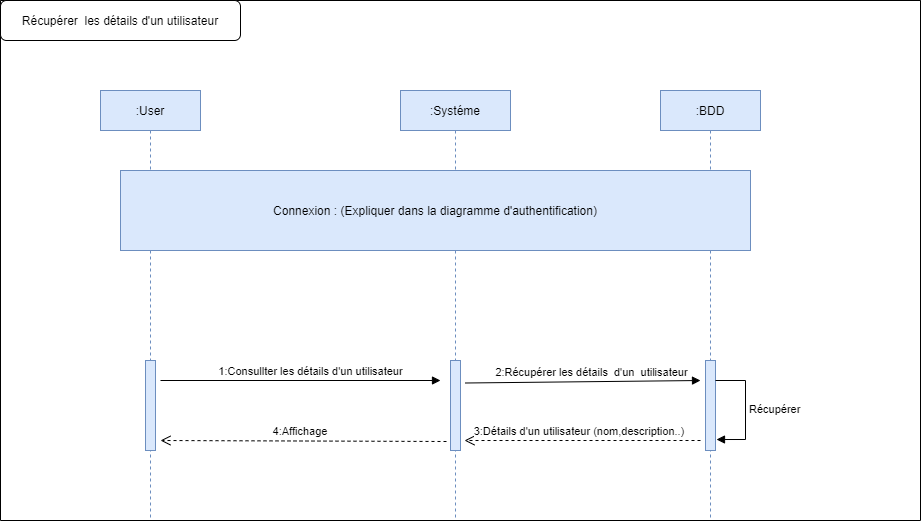

The diagram above was exported from draw.io. Its source (the exported page's mxGraphModel, read from the mxfile embedded in the PNG):
<mxGraphModel dx="1718" dy="1610" grid="1" gridSize="10" guides="1" tooltips="1" connect="1" arrows="1" fold="1" page="1" pageScale="1" pageWidth="850" pageHeight="1100" math="0" shadow="0">
  <root>
    <mxCell id="0" />
    <mxCell id="1" parent="0" />
    <mxCell id="3nuBFxr9cyL0pnOWT2aG-1" value=":User" style="shape=umlLifeline;perimeter=lifelinePerimeter;container=1;collapsible=0;recursiveResize=0;rounded=0;shadow=0;strokeWidth=1;fillColor=#dae8fc;strokeColor=#6c8ebf;" parent="1" vertex="1">
      <mxGeometry x="20" y="50" width="100" height="430" as="geometry" />
    </mxCell>
    <mxCell id="IY64AKm8uEVP8tR7BLwD-67" value="" style="html=1;points=[];perimeter=orthogonalPerimeter;fillColor=#dae8fc;strokeColor=#6c8ebf;" parent="3nuBFxr9cyL0pnOWT2aG-1" vertex="1">
      <mxGeometry x="45" y="270" width="10" height="90" as="geometry" />
    </mxCell>
    <mxCell id="3nuBFxr9cyL0pnOWT2aG-5" value=":Systéme" style="shape=umlLifeline;perimeter=lifelinePerimeter;container=1;collapsible=0;recursiveResize=0;rounded=0;shadow=0;strokeWidth=1;fillColor=#dae8fc;strokeColor=#6c8ebf;" parent="1" vertex="1">
      <mxGeometry x="320" y="50" width="110" height="430" as="geometry" />
    </mxCell>
    <mxCell id="IY64AKm8uEVP8tR7BLwD-1" value=":BDD" style="shape=umlLifeline;perimeter=lifelinePerimeter;container=1;collapsible=0;recursiveResize=0;rounded=0;shadow=0;strokeWidth=1;fillColor=#dae8fc;strokeColor=#6c8ebf;" parent="1" vertex="1">
      <mxGeometry x="580" y="50" width="100" height="430" as="geometry" />
    </mxCell>
    <mxCell id="IY64AKm8uEVP8tR7BLwD-69" value="" style="html=1;points=[];perimeter=orthogonalPerimeter;fillColor=#dae8fc;strokeColor=#6c8ebf;" parent="IY64AKm8uEVP8tR7BLwD-1" vertex="1">
      <mxGeometry x="45" y="270" width="10" height="90" as="geometry" />
    </mxCell>
    <mxCell id="IY64AKm8uEVP8tR7BLwD-71" value="" style="swimlane;startSize=0;" parent="1" vertex="1">
      <mxGeometry x="-80" y="-40" width="920" height="520" as="geometry" />
    </mxCell>
    <mxCell id="IY64AKm8uEVP8tR7BLwD-72" value="Récupérer&amp;nbsp; les détails d'un utilisateur" style="rounded=1;whiteSpace=wrap;html=1;" parent="IY64AKm8uEVP8tR7BLwD-71" vertex="1">
      <mxGeometry width="240" height="40" as="geometry" />
    </mxCell>
    <mxCell id="IY64AKm8uEVP8tR7BLwD-75" value="Connexion : (Expliquer dans la diagramme d'authentification)" style="rounded=0;whiteSpace=wrap;html=1;fillColor=#dae8fc;strokeColor=#6c8ebf;" parent="IY64AKm8uEVP8tR7BLwD-71" vertex="1">
      <mxGeometry x="120" y="170" width="630" height="80" as="geometry" />
    </mxCell>
    <mxCell id="IY64AKm8uEVP8tR7BLwD-70" value="" style="html=1;points=[];perimeter=orthogonalPerimeter;fillColor=#dae8fc;strokeColor=#6c8ebf;" parent="IY64AKm8uEVP8tR7BLwD-71" vertex="1">
      <mxGeometry x="450" y="360" width="10" height="90" as="geometry" />
    </mxCell>
    <mxCell id="IY64AKm8uEVP8tR7BLwD-77" value="1:Consullter les détails d'un utilisateur" style="html=1;verticalAlign=bottom;endArrow=block;rounded=0;" parent="IY64AKm8uEVP8tR7BLwD-71" edge="1">
      <mxGeometry x="0.0714" width="80" relative="1" as="geometry">
        <mxPoint x="160" y="380" as="sourcePoint" />
        <mxPoint x="440" y="380" as="targetPoint" />
        <mxPoint as="offset" />
      </mxGeometry>
    </mxCell>
    <mxCell id="IY64AKm8uEVP8tR7BLwD-78" value="2:Récupérer les détails&amp;nbsp; d'un&amp;nbsp; utilisateur" style="html=1;verticalAlign=bottom;endArrow=block;rounded=0;exitX=1.5;exitY=0.25;exitDx=0;exitDy=0;exitPerimeter=0;" parent="IY64AKm8uEVP8tR7BLwD-71" source="IY64AKm8uEVP8tR7BLwD-70" edge="1">
      <mxGeometry x="0.0714" width="80" relative="1" as="geometry">
        <mxPoint x="420" y="380" as="sourcePoint" />
        <mxPoint x="700" y="380" as="targetPoint" />
        <mxPoint as="offset" />
      </mxGeometry>
    </mxCell>
    <mxCell id="IY64AKm8uEVP8tR7BLwD-80" value="3:Détails d'un utilisateur (nom,description..)&amp;nbsp;" style="html=1;verticalAlign=bottom;endArrow=open;dashed=1;endSize=8;rounded=0;entryX=1.4;entryY=0.889;entryDx=0;entryDy=0;entryPerimeter=0;" parent="IY64AKm8uEVP8tR7BLwD-71" target="IY64AKm8uEVP8tR7BLwD-70" edge="1">
      <mxGeometry x="0.0169" relative="1" as="geometry">
        <mxPoint x="700" y="440" as="sourcePoint" />
        <mxPoint x="620" y="440" as="targetPoint" />
        <mxPoint as="offset" />
      </mxGeometry>
    </mxCell>
    <mxCell id="IY64AKm8uEVP8tR7BLwD-82" value="Récupérer" style="edgeStyle=orthogonalEdgeStyle;html=1;align=left;spacingLeft=2;endArrow=block;rounded=0;entryX=1.1;entryY=0.878;entryDx=0;entryDy=0;entryPerimeter=0;" parent="IY64AKm8uEVP8tR7BLwD-71" target="IY64AKm8uEVP8tR7BLwD-69" edge="1">
      <mxGeometry relative="1" as="geometry">
        <mxPoint x="715" y="380" as="sourcePoint" />
        <Array as="points">
          <mxPoint x="745" y="380" />
          <mxPoint x="745" y="439" />
        </Array>
        <mxPoint x="720" y="400" as="targetPoint" />
      </mxGeometry>
    </mxCell>
    <mxCell id="IY64AKm8uEVP8tR7BLwD-83" value="4:Affichage&amp;nbsp;" style="html=1;verticalAlign=bottom;endArrow=open;dashed=1;endSize=8;rounded=0;exitX=-0.4;exitY=0.9;exitDx=0;exitDy=0;exitPerimeter=0;" parent="1" source="IY64AKm8uEVP8tR7BLwD-70" edge="1">
      <mxGeometry x="0.0169" relative="1" as="geometry">
        <mxPoint x="346" y="400" as="sourcePoint" />
        <mxPoint x="80" y="400" as="targetPoint" />
        <mxPoint as="offset" />
      </mxGeometry>
    </mxCell>
  </root>
</mxGraphModel>